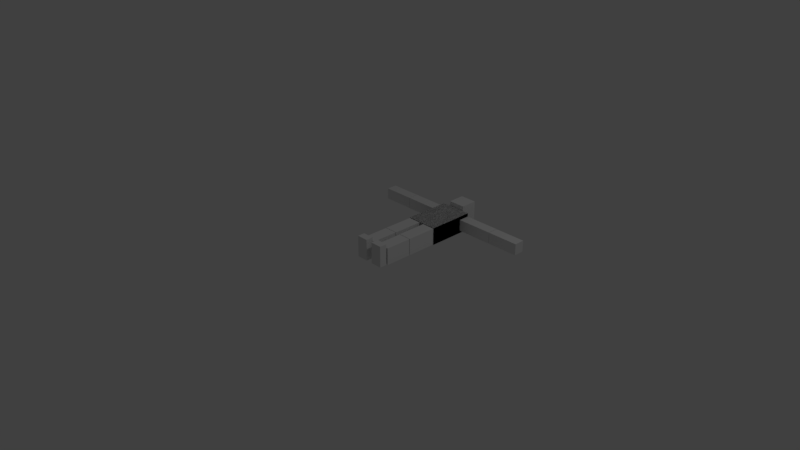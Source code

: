 # Source: BlockDude.blend  (saved by Blender 2.79.0; exported with 4.5.12 LTS)
import bpy
from mathutils import Matrix  # noqa: F401  (used for matrix-valued properties, if any)

bpy.ops.wm.read_factory_settings(use_empty=True)
scene = bpy.context.scene
scene.name = 'Scene'

# ---- collections
col_collection_1 = bpy.data.collections.new('Collection 1'); scene.collection.children.link(col_collection_1)

# ---- world
world_world = bpy.data.worlds.new('World'); scene.world = world_world
world_world.color = (0.05088, 0.05088, 0.05088)
world_world.use_sun_shadow = False
world_world.sun_shadow_jitter_overblur = 0.0
world_world.cycles.sampling_method = 'MANUAL'

# ---- cameras
cam_camera = bpy.data.cameras.new('Camera')
cam_camera.clip_end = 100.0
cam_camera.lens = 35.0
cam_camera.sensor_width = 32.0
cam_camera.sensor_height = 18.0
cam_camera.ortho_scale = 7.314
cam_camera.dof.focus_distance = 0.0
cam_camera.dof.aperture_fstop = 128.0

# ---- lights
light_lamp = bpy.data.lights.new('Lamp', 'POINT')
light_lamp.transmission_factor = 0.0
light_lamp.cutoff_distance = 30.0
light_lamp.energy = 100.0
light_lamp.shadow_buffer_clip_start = 1.001
light_lamp.shadow_soft_size = 0.1
light_lamp.shadow_maximum_resolution = 0.006
light_lamp.use_absolute_resolution = True

# ---- meshes
me_body = bpy.data.meshes.new('Body')
me_body.from_pydata([(-0.2269, 0.09492, -0.1187), (-0.2269, 0.09492, 0.1324), (-0.2269, 0.3844, -0.1187), (-0.2269, 0.3844, 0.1324), (0.2269, 0.09492, -0.1187), (0.2269, 0.09492, 0.1324), (0.2269, 0.3844, -0.1187), (0.2269, 0.3844, 0.1324), (0.2269, 0.09492, -0.1187), (0.2269, 0.09492, 0.1324), (0.2269, 0.3844, -0.1187), (0.2269, 0.3844, 0.1324), (-0.2269, 0.09492, -0.1187), (-0.2269, 0.09492, 0.1324), (-0.2269, 0.3844, -0.1187), (-0.2269, 0.3844, 0.1324)], [], [(0, 1, 3, 2), (2, 3, 7, 6), (6, 7, 5, 4), (4, 5, 1, 0), (2, 6, 4, 0), (7, 3, 1, 5), (8, 10, 11, 9), (10, 14, 15, 11), (14, 12, 13, 15), (12, 8, 9, 13), (10, 8, 12, 14), (15, 13, 9, 11)])
me_body.use_remesh_preserve_volume = False
me_body.use_remesh_preserve_attributes = False
me_body.use_mirror_vertex_groups = False
me_body.update()
me_head = bpy.data.meshes.new('Head')
me_head.from_pydata([(-0.1215, 0.3889, -0.1186), (-0.1215, 0.3889, 0.1955), (-0.1215, 0.4946, -0.1186), (-0.1215, 0.4946, 0.1955), (0.1215, 0.3889, -0.1186), (0.1215, 0.3889, 0.1955), (0.1215, 0.4946, -0.1186), (0.1215, 0.4946, 0.1955)], [], [(0, 1, 3, 2), (2, 3, 7, 6), (6, 7, 5, 4), (4, 5, 1, 0), (2, 6, 4, 0), (7, 3, 1, 5)])
me_head.use_remesh_preserve_volume = False
me_head.use_remesh_preserve_attributes = False
me_head.use_mirror_vertex_groups = False
me_head.update()
me_leftarm1 = bpy.data.meshes.new('LeftArm1')
me_leftarm1.from_pydata([(0.7569, 0.3133, -0.07449), (0.7569, 0.3133, 0.08824), (0.7569, 0.3803, -0.07449), (0.7569, 0.3803, 0.08824), (0.234, 0.3133, -0.07449), (0.234, 0.3133, 0.08824), (0.234, 0.3803, -0.07449), (0.234, 0.3803, 0.08824)], [], [(0, 2, 3, 1), (2, 6, 7, 3), (6, 4, 5, 7), (4, 0, 1, 5), (2, 0, 4, 6), (7, 5, 1, 3)])
me_leftarm1.use_remesh_preserve_volume = False
me_leftarm1.use_remesh_preserve_attributes = False
me_leftarm1.use_mirror_vertex_groups = False
me_leftarm1.update()
me_leftarm2 = bpy.data.meshes.new('LeftArm2')
me_leftarm2.from_pydata([(1.218, 0.3138, -0.0739), (1.218, 0.3138, 0.08764), (1.218, 0.3799, -0.0739), (1.218, 0.3799, 0.08764), (0.7615, 0.3138, -0.0739), (0.7615, 0.3138, 0.08764), (0.7615, 0.3799, -0.0739), (0.7615, 0.3799, 0.08764)], [], [(0, 2, 3, 1), (2, 6, 7, 3), (6, 4, 5, 7), (4, 0, 1, 5), (2, 0, 4, 6), (7, 5, 1, 3)])
me_leftarm2.use_remesh_preserve_volume = False
me_leftarm2.use_remesh_preserve_attributes = False
me_leftarm2.use_mirror_vertex_groups = False
me_leftarm2.update()
me_rightarm1 = bpy.data.meshes.new('RightArm1')
me_rightarm1.from_pydata([(-0.7569, 0.3133, -0.07449), (-0.7569, 0.3133, 0.08824), (-0.7569, 0.3803, -0.07449), (-0.7569, 0.3803, 0.08824), (-0.234, 0.3133, -0.07449), (-0.234, 0.3133, 0.08824), (-0.234, 0.3803, -0.07449), (-0.234, 0.3803, 0.08824)], [], [(0, 1, 3, 2), (2, 3, 7, 6), (6, 7, 5, 4), (4, 5, 1, 0), (2, 6, 4, 0), (7, 3, 1, 5)])
me_rightarm1.use_remesh_preserve_volume = False
me_rightarm1.use_remesh_preserve_attributes = False
me_rightarm1.use_mirror_vertex_groups = False
me_rightarm1.update()
me_rightarm2 = bpy.data.meshes.new('RightArm2')
me_rightarm2.from_pydata([(-1.218, 0.3138, -0.0739), (-1.218, 0.3138, 0.08764), (-1.218, 0.3799, -0.0739), (-1.218, 0.3799, 0.08764), (-0.7615, 0.3138, -0.0739), (-0.7615, 0.3138, 0.08764), (-0.7615, 0.3799, -0.0739), (-0.7615, 0.3799, 0.08764)], [], [(0, 1, 3, 2), (2, 3, 7, 6), (6, 7, 5, 4), (4, 5, 1, 0), (2, 6, 4, 0), (7, 3, 1, 5)])
me_rightarm2.use_remesh_preserve_volume = False
me_rightarm2.use_remesh_preserve_attributes = False
me_rightarm2.use_mirror_vertex_groups = False
me_rightarm2.update()
me_leftleg1 = bpy.data.meshes.new('LeftLeg1')
me_leftleg1.from_pydata([(0.2243, -0.09698, -0.1133), (0.2243, -0.09698, 0.1271), (0.2243, 0.09084, -0.1133), (0.2243, 0.09084, 0.1271), (0.03652, -0.09698, -0.1133), (0.03652, -0.09698, 0.1271), (0.03652, 0.09084, -0.1133), (0.03652, 0.09084, 0.1271)], [], [(0, 2, 3, 1), (2, 6, 7, 3), (6, 4, 5, 7), (4, 0, 1, 5), (2, 0, 4, 6), (7, 5, 1, 3)])
me_leftleg1.use_remesh_preserve_volume = False
me_leftleg1.use_remesh_preserve_attributes = False
me_leftleg1.use_mirror_vertex_groups = False
me_leftleg1.update()
me_leftleg2 = bpy.data.meshes.new('LeftLeg2')
me_leftleg2.from_pydata([(0.2224, -0.2653, -0.113), (0.2224, -0.2653, 0.1268), (0.2224, -0.09935, -0.113), (0.2224, -0.09935, 0.1268), (0.03931, -0.2653, -0.113), (0.03931, -0.2653, 0.1268), (0.03931, -0.09935, -0.113), (0.03931, -0.09935, 0.1268)], [], [(0, 2, 3, 1), (2, 6, 7, 3), (6, 4, 5, 7), (4, 0, 1, 5), (2, 0, 4, 6), (7, 5, 1, 3)])
me_leftleg2.use_remesh_preserve_volume = False
me_leftleg2.use_remesh_preserve_attributes = False
me_leftleg2.use_mirror_vertex_groups = False
me_leftleg2.update()
me_leftleg3 = bpy.data.meshes.new('LeftLeg3')
me_leftleg3.from_pydata([(0.2112, -0.317, -0.1104), (0.2112, -0.317, 0.19), (0.2112, -0.2716, -0.1104), (0.2112, -0.2716, 0.19), (0.04731, -0.317, -0.1104), (0.04731, -0.317, 0.19), (0.04731, -0.2716, -0.1104), (0.04731, -0.2716, 0.19)], [], [(0, 2, 3, 1), (2, 6, 7, 3), (6, 4, 5, 7), (4, 0, 1, 5), (2, 0, 4, 6), (7, 5, 1, 3)])
me_leftleg3.use_remesh_preserve_volume = False
me_leftleg3.use_remesh_preserve_attributes = False
me_leftleg3.use_mirror_vertex_groups = False
me_leftleg3.update()
me_rightleg1 = bpy.data.meshes.new('RightLeg1')
me_rightleg1.from_pydata([(-0.2243, -0.09698, -0.1133), (-0.2243, -0.09698, 0.1271), (-0.2243, 0.09084, -0.1133), (-0.2243, 0.09084, 0.1271), (-0.03652, -0.09698, -0.1133), (-0.03652, -0.09698, 0.1271), (-0.03652, 0.09084, -0.1133), (-0.03652, 0.09084, 0.1271)], [], [(0, 1, 3, 2), (2, 3, 7, 6), (6, 7, 5, 4), (4, 5, 1, 0), (2, 6, 4, 0), (7, 3, 1, 5)])
me_rightleg1.use_remesh_preserve_volume = False
me_rightleg1.use_remesh_preserve_attributes = False
me_rightleg1.use_mirror_vertex_groups = False
me_rightleg1.update()
me_rightleg2 = bpy.data.meshes.new('RightLeg2')
me_rightleg2.from_pydata([(-0.2224, -0.2653, -0.113), (-0.2224, -0.2653, 0.1268), (-0.2224, -0.09935, -0.113), (-0.2224, -0.09935, 0.1268), (-0.03931, -0.2653, -0.113), (-0.03931, -0.2653, 0.1268), (-0.03931, -0.09935, -0.113), (-0.03931, -0.09935, 0.1268)], [], [(0, 1, 3, 2), (2, 3, 7, 6), (6, 7, 5, 4), (4, 5, 1, 0), (2, 6, 4, 0), (7, 3, 1, 5)])
me_rightleg2.use_remesh_preserve_volume = False
me_rightleg2.use_remesh_preserve_attributes = False
me_rightleg2.use_mirror_vertex_groups = False
me_rightleg2.update()
me_rightleg3 = bpy.data.meshes.new('RightLeg3')
me_rightleg3.from_pydata([(-0.2112, -0.317, -0.1104), (-0.2112, -0.317, 0.19), (-0.2112, -0.2716, -0.1104), (-0.2112, -0.2716, 0.19), (-0.04731, -0.317, -0.1104), (-0.04731, -0.317, 0.19), (-0.04731, -0.2716, -0.1104), (-0.04731, -0.2716, 0.19)], [], [(0, 1, 3, 2), (2, 3, 7, 6), (6, 7, 5, 4), (4, 5, 1, 0), (2, 6, 4, 0), (7, 3, 1, 5)])
me_rightleg3.use_remesh_preserve_volume = False
me_rightleg3.use_remesh_preserve_attributes = False
me_rightleg3.use_mirror_vertex_groups = False
me_rightleg3.update()
arm_armature = bpy.data.armatures.new('Armature')  # bones are not reproduced

# ---- objects
ob_armature = bpy.data.objects.new('Armature', arm_armature)
ob_body = bpy.data.objects.new('Body', me_body)
ob_head = bpy.data.objects.new('head', me_head)
ob_leftarm1 = bpy.data.objects.new('LeftArm1', me_leftarm1)
ob_leftarm2 = bpy.data.objects.new('LeftArm2', me_leftarm2)
ob_rightarm1 = bpy.data.objects.new('RightArm1', me_rightarm1)
ob_rightarm2 = bpy.data.objects.new('RightArm2', me_rightarm2)
ob_leftleg1 = bpy.data.objects.new('LeftLeg1', me_leftleg1)
ob_leftleg2 = bpy.data.objects.new('LeftLeg2', me_leftleg2)
ob_leftleg3 = bpy.data.objects.new('LeftLeg3', me_leftleg3)
ob_rightleg1 = bpy.data.objects.new('RightLeg1', me_rightleg1)
ob_rightleg2 = bpy.data.objects.new('RightLeg2', me_rightleg2)
ob_rightleg3 = bpy.data.objects.new('RightLeg3', me_rightleg3)
ob_lamp = bpy.data.objects.new('Lamp', light_lamp)
ob_camera = bpy.data.objects.new('Camera', cam_camera)

# ---- transforms, parenting, visibility, modifiers, constraints
ob_armature.location = (0.0, 0.0, 0.0)
ob_armature.rotation_euler = (1.571, 0.0, 0.0)
ob_armature.show_in_front = True
ob_armature.lineart.crease_threshold = 0.0
ob_body.parent = ob_armature
ob_body.matrix_parent_inverse = Matrix(((1.0, 0.0, 0.0, 0.0), (0.0, -4.371e-08, 1.0, 0.0), (0.0, -1.0, -4.371e-08, 0.0), (0.0, 0.0, 0.0, 1.0)))
ob_body.location = (0.0, 0.729, -0.008271)
ob_body.scale = (1.0, 2.3, 1.0)
ob_body.lineart.crease_threshold = 0.0
_vg = ob_body.vertex_groups.new(name='RightLeg1')
for _i, _w in zip([0, 1, 2, 3, 4, 5, 6, 7, 8, 9, 10, 11, 12, 13, 14, 15], [0.0, 0.0, 0.0, 0.0, 0.0, 0.0, 0.0, 0.0, 0.0, 0.0, 0.0, 0.0, 0.0, 0.0, 0.0, 0.0]): _vg.add([_i], _w, 'REPLACE')
_vg = ob_body.vertex_groups.new(name='RightLeg2')
for _i, _w in zip([1, 6, 7, 10, 11, 13], [0.0, 0.0, 0.0, 0.0, 0.0, 0.0]): _vg.add([_i], _w, 'REPLACE')
_vg = ob_body.vertex_groups.new(name='RightLeg3')
_vg = ob_body.vertex_groups.new(name='RightLeg4')
_vg = ob_body.vertex_groups.new(name='LeftLeg1')
for _i, _w in zip([0, 1, 2, 3, 4, 5, 6, 7, 8, 9, 10, 11, 12, 13, 14, 15], [0.0, 0.0, 0.0, 0.0, 0.0, 0.0, 0.0, 0.0, 0.0, 0.0, 0.0, 0.0, 0.0, 0.0, 0.0, 0.0]): _vg.add([_i], _w, 'REPLACE')
_vg = ob_body.vertex_groups.new(name='LeftLeg2')
_vg = ob_body.vertex_groups.new(name='LeftLeg3')
_vg = ob_body.vertex_groups.new(name='LeftLeg4')
_vg = ob_body.vertex_groups.new(name='Body')
_vg.add([0, 1, 2, 3, 4, 5, 6, 7, 8, 9, 10, 11, 12, 13, 14, 15], 1.0, 'REPLACE')
_vg = ob_body.vertex_groups.new(name='Head')
_vg = ob_body.vertex_groups.new(name='RightArm1')
for _i, _w in zip([0, 1, 2, 3, 4, 6, 7, 8, 10, 11, 12, 13, 14, 15], [0.0, 0.0, 0.0, 0.0, 0.0, 0.0, 0.0, 0.0, 0.0, 0.0, 0.0, 0.0, 0.0, 0.0]): _vg.add([_i], _w, 'REPLACE')
_vg = ob_body.vertex_groups.new(name='RightArm2')
_vg = ob_body.vertex_groups.new(name='LeftArm1')
for _i, _w in zip([0, 1, 2, 3, 4, 5, 6, 7, 9, 10, 11, 12, 13, 14, 15], [0.0, 0.0, 0.0, 0.0, 0.001283, 0.0, 0.0, 0.0, 0.0, 0.0, 0.0, 0.0, 0.0, 0.0, 0.0]): _vg.add([_i], _w, 'REPLACE')
_vg = ob_body.vertex_groups.new(name='LeftArm2')
for _i, _w in zip([0, 1, 2, 3, 5, 6, 7, 8, 9, 10, 11, 12, 13, 14, 15], [0.0, 0.0, 0.0, 0.0, 0.0, 0.0, 0.0, 0.0, 0.0, 0.0, 0.0, 0.0, 0.0, 0.0, 0.0]): _vg.add([_i], _w, 'REPLACE')
_m = ob_body.modifiers.new('Armature', 'ARMATURE')
_m.object = ob_armature
ob_head.parent = ob_armature
ob_head.matrix_parent_inverse = Matrix(((1.0, 0.0, 0.0, 0.0), (0.0, -4.371e-08, 1.0, 0.0), (0.0, -1.0, -4.371e-08, 0.0), (0.0, 0.0, 0.0, 1.0)))
ob_head.location = (0.0, 0.729, -0.008271)
ob_head.scale = (1.0, 2.3, 1.0)
ob_head.lineart.crease_threshold = 0.0
_vg = ob_head.vertex_groups.new(name='RightLeg1')
_vg = ob_head.vertex_groups.new(name='RightLeg2')
_vg = ob_head.vertex_groups.new(name='RightLeg3')
_vg = ob_head.vertex_groups.new(name='RightLeg4')
_vg = ob_head.vertex_groups.new(name='LeftLeg1')
_vg = ob_head.vertex_groups.new(name='LeftLeg2')
_vg = ob_head.vertex_groups.new(name='LeftLeg3')
_vg = ob_head.vertex_groups.new(name='LeftLeg4')
_vg = ob_head.vertex_groups.new(name='Body')
for _i, _w in zip([0, 1, 2, 3, 4, 5, 6, 7], [0.4548, 0.08759, 0.08931, 0.0882, 0.4407, 0.08833, 0.08743, 0.08806]): _vg.add([_i], _w, 'REPLACE')
_vg = ob_head.vertex_groups.new(name='Head')
for _i, _w in zip([0, 1, 2, 3, 4, 5, 6, 7], [0.5452, 0.9124, 0.9107, 0.9118, 0.5593, 0.9117, 0.9126, 0.9119]): _vg.add([_i], _w, 'REPLACE')
_vg = ob_head.vertex_groups.new(name='RightArm1')
_vg = ob_head.vertex_groups.new(name='RightArm2')
_vg = ob_head.vertex_groups.new(name='LeftArm1')
_vg = ob_head.vertex_groups.new(name='LeftArm2')
_m = ob_head.modifiers.new('Armature', 'ARMATURE')
_m.object = ob_armature
ob_leftarm1.parent = ob_armature
ob_leftarm1.matrix_parent_inverse = Matrix(((1.0, 0.0, 0.0, 0.0), (0.0, -4.371e-08, 1.0, 0.0), (0.0, -1.0, -4.371e-08, 0.0), (0.0, 0.0, 0.0, 1.0)))
ob_leftarm1.location = (0.0, 0.729, -0.008271)
ob_leftarm1.scale = (1.0, 2.3, 1.0)
ob_leftarm1.lineart.crease_threshold = 0.0
_vg = ob_leftarm1.vertex_groups.new(name='RightLeg1')
_vg = ob_leftarm1.vertex_groups.new(name='RightLeg2')
_vg = ob_leftarm1.vertex_groups.new(name='RightLeg3')
_vg = ob_leftarm1.vertex_groups.new(name='RightLeg4')
_vg = ob_leftarm1.vertex_groups.new(name='LeftLeg1')
_vg = ob_leftarm1.vertex_groups.new(name='LeftLeg2')
_vg = ob_leftarm1.vertex_groups.new(name='LeftLeg3')
_vg = ob_leftarm1.vertex_groups.new(name='LeftLeg4')
_vg = ob_leftarm1.vertex_groups.new(name='Body')
_vg = ob_leftarm1.vertex_groups.new(name='Head')
_vg = ob_leftarm1.vertex_groups.new(name='RightArm1')
_vg = ob_leftarm1.vertex_groups.new(name='RightArm2')
_vg = ob_leftarm1.vertex_groups.new(name='LeftArm1')
_vg.add([0, 1, 2, 3, 4, 5, 6, 7], 1.0, 'REPLACE')
_vg = ob_leftarm1.vertex_groups.new(name='LeftArm2')
for _i, _w in zip([0, 1, 2, 3, 4, 5, 6, 7], [0.0, 0.0, 0.0, 0.0, 0.0, 0.0, 0.0, 0.0]): _vg.add([_i], _w, 'REPLACE')
_m = ob_leftarm1.modifiers.new('Armature', 'ARMATURE')
_m.object = ob_armature
ob_leftarm2.parent = ob_armature
ob_leftarm2.matrix_parent_inverse = Matrix(((1.0, 0.0, 0.0, 0.0), (0.0, -4.371e-08, 1.0, 0.0), (0.0, -1.0, -4.371e-08, 0.0), (0.0, 0.0, 0.0, 1.0)))
ob_leftarm2.location = (0.0, 0.729, -0.008271)
ob_leftarm2.scale = (1.0, 2.3, 1.0)
ob_leftarm2.lineart.crease_threshold = 0.0
_vg = ob_leftarm2.vertex_groups.new(name='RightLeg1')
_vg = ob_leftarm2.vertex_groups.new(name='RightLeg2')
_vg = ob_leftarm2.vertex_groups.new(name='RightLeg3')
_vg = ob_leftarm2.vertex_groups.new(name='RightLeg4')
_vg = ob_leftarm2.vertex_groups.new(name='LeftLeg1')
_vg = ob_leftarm2.vertex_groups.new(name='LeftLeg2')
_vg = ob_leftarm2.vertex_groups.new(name='LeftLeg3')
_vg = ob_leftarm2.vertex_groups.new(name='LeftLeg4')
_vg = ob_leftarm2.vertex_groups.new(name='Body')
_vg = ob_leftarm2.vertex_groups.new(name='Head')
_vg = ob_leftarm2.vertex_groups.new(name='RightArm1')
_vg = ob_leftarm2.vertex_groups.new(name='RightArm2')
_vg = ob_leftarm2.vertex_groups.new(name='LeftArm1')
_vg = ob_leftarm2.vertex_groups.new(name='LeftArm2')
_vg.add([0, 1, 2, 3, 4, 5, 6, 7], 1.0, 'REPLACE')
_m = ob_leftarm2.modifiers.new('Armature', 'ARMATURE')
_m.object = ob_armature
ob_rightarm1.parent = ob_armature
ob_rightarm1.matrix_parent_inverse = Matrix(((1.0, 0.0, 0.0, 0.0), (0.0, -4.371e-08, 1.0, 0.0), (0.0, -1.0, -4.371e-08, 0.0), (0.0, 0.0, 0.0, 1.0)))
ob_rightarm1.location = (0.0, 0.729, -0.008271)
ob_rightarm1.scale = (1.0, 2.3, 1.0)
ob_rightarm1.lineart.crease_threshold = 0.0
_vg = ob_rightarm1.vertex_groups.new(name='RightLeg1')
_vg = ob_rightarm1.vertex_groups.new(name='RightLeg2')
_vg = ob_rightarm1.vertex_groups.new(name='RightLeg3')
_vg = ob_rightarm1.vertex_groups.new(name='RightLeg4')
_vg = ob_rightarm1.vertex_groups.new(name='LeftLeg1')
_vg = ob_rightarm1.vertex_groups.new(name='LeftLeg2')
_vg = ob_rightarm1.vertex_groups.new(name='LeftLeg3')
_vg = ob_rightarm1.vertex_groups.new(name='LeftLeg4')
_vg = ob_rightarm1.vertex_groups.new(name='Body')
_vg = ob_rightarm1.vertex_groups.new(name='Head')
_vg = ob_rightarm1.vertex_groups.new(name='RightArm1')
_vg.add([0, 1, 2, 3, 4, 5, 6, 7], 1.0, 'REPLACE')
_vg = ob_rightarm1.vertex_groups.new(name='RightArm2')
for _i, _w in zip([0, 1, 2, 3, 4, 5, 6, 7], [0.0, 0.0, 0.0, 0.0, 0.0, 0.0, 0.0, 0.0]): _vg.add([_i], _w, 'REPLACE')
_vg = ob_rightarm1.vertex_groups.new(name='LeftArm1')
_vg = ob_rightarm1.vertex_groups.new(name='LeftArm2')
_m = ob_rightarm1.modifiers.new('Armature', 'ARMATURE')
_m.object = ob_armature
ob_rightarm2.parent = ob_armature
ob_rightarm2.matrix_parent_inverse = Matrix(((1.0, 0.0, 0.0, 0.0), (0.0, -4.371e-08, 1.0, 0.0), (0.0, -1.0, -4.371e-08, 0.0), (0.0, 0.0, 0.0, 1.0)))
ob_rightarm2.location = (0.0, 0.729, -0.008271)
ob_rightarm2.scale = (1.0, 2.3, 1.0)
ob_rightarm2.lineart.crease_threshold = 0.0
_vg = ob_rightarm2.vertex_groups.new(name='RightLeg1')
_vg = ob_rightarm2.vertex_groups.new(name='RightLeg2')
_vg = ob_rightarm2.vertex_groups.new(name='RightLeg3')
_vg = ob_rightarm2.vertex_groups.new(name='RightLeg4')
_vg = ob_rightarm2.vertex_groups.new(name='LeftLeg1')
_vg = ob_rightarm2.vertex_groups.new(name='LeftLeg2')
_vg = ob_rightarm2.vertex_groups.new(name='LeftLeg3')
_vg = ob_rightarm2.vertex_groups.new(name='LeftLeg4')
_vg = ob_rightarm2.vertex_groups.new(name='Body')
_vg = ob_rightarm2.vertex_groups.new(name='Head')
_vg = ob_rightarm2.vertex_groups.new(name='RightArm1')
for _i, _w in zip([1, 2, 3, 5, 6, 7], [0.0, 0.0, 0.0, 0.0, 0.0, 0.0]): _vg.add([_i], _w, 'REPLACE')
_vg = ob_rightarm2.vertex_groups.new(name='RightArm2')
_vg.add([0, 1, 2, 3, 4, 5, 6, 7], 1.0, 'REPLACE')
_vg = ob_rightarm2.vertex_groups.new(name='LeftArm1')
_vg = ob_rightarm2.vertex_groups.new(name='LeftArm2')
_m = ob_rightarm2.modifiers.new('Armature', 'ARMATURE')
_m.object = ob_armature
ob_leftleg1.parent = ob_armature
ob_leftleg1.matrix_parent_inverse = Matrix(((1.0, 0.0, 0.0, 0.0), (0.0, -4.371e-08, 1.0, 0.0), (0.0, -1.0, -4.371e-08, 0.0), (0.0, 0.0, 0.0, 1.0)))
ob_leftleg1.location = (0.0, 0.729, -0.008271)
ob_leftleg1.scale = (1.0, 2.3, 1.0)
ob_leftleg1.lineart.crease_threshold = 0.0
_vg = ob_leftleg1.vertex_groups.new(name='RightLeg1')
_vg = ob_leftleg1.vertex_groups.new(name='RightLeg2')
_vg = ob_leftleg1.vertex_groups.new(name='RightLeg3')
_vg = ob_leftleg1.vertex_groups.new(name='RightLeg4')
_vg = ob_leftleg1.vertex_groups.new(name='LeftLeg1')
_vg.add([0, 1, 2, 3, 4, 5, 6, 7], 1.0, 'REPLACE')
_vg = ob_leftleg1.vertex_groups.new(name='LeftLeg2')
for _i, _w in zip([0, 1, 2, 3, 4, 5, 6, 7], [0.0, 0.0, 0.0, 0.0, 0.0, 0.0, 0.0, 0.0]): _vg.add([_i], _w, 'REPLACE')
_vg = ob_leftleg1.vertex_groups.new(name='LeftLeg3')
_vg = ob_leftleg1.vertex_groups.new(name='LeftLeg4')
_vg = ob_leftleg1.vertex_groups.new(name='Body')
_vg = ob_leftleg1.vertex_groups.new(name='Head')
_vg = ob_leftleg1.vertex_groups.new(name='RightArm1')
_vg = ob_leftleg1.vertex_groups.new(name='RightArm2')
_vg = ob_leftleg1.vertex_groups.new(name='LeftArm1')
_vg = ob_leftleg1.vertex_groups.new(name='LeftArm2')
_m = ob_leftleg1.modifiers.new('Armature', 'ARMATURE')
_m.object = ob_armature
ob_leftleg2.parent = ob_armature
ob_leftleg2.matrix_parent_inverse = Matrix(((1.0, 0.0, 0.0, 0.0), (0.0, -4.371e-08, 1.0, 0.0), (0.0, -1.0, -4.371e-08, 0.0), (0.0, 0.0, 0.0, 1.0)))
ob_leftleg2.location = (0.0, 0.729, -0.008271)
ob_leftleg2.scale = (1.0, 2.3, 1.0)
ob_leftleg2.lineart.crease_threshold = 0.0
_vg = ob_leftleg2.vertex_groups.new(name='RightLeg1')
_vg = ob_leftleg2.vertex_groups.new(name='RightLeg2')
_vg = ob_leftleg2.vertex_groups.new(name='RightLeg3')
_vg = ob_leftleg2.vertex_groups.new(name='RightLeg4')
_vg = ob_leftleg2.vertex_groups.new(name='LeftLeg1')
_vg = ob_leftleg2.vertex_groups.new(name='LeftLeg2')
_vg.add([0, 1, 2, 3, 4, 5, 6, 7], 1.0, 'REPLACE')
_vg = ob_leftleg2.vertex_groups.new(name='LeftLeg3')
for _i, _w in zip([0, 1, 2, 3, 4, 5, 6, 7], [0.0, 0.0, 0.0, 0.0, 0.0, 0.0, 0.0, 0.0]): _vg.add([_i], _w, 'REPLACE')
_vg = ob_leftleg2.vertex_groups.new(name='LeftLeg4')
for _i, _w in zip([0, 1, 2, 3, 4, 5, 6, 7], [0.9259, 0.1348, 0.1048, 0.1423, 0.8891, 0.08015, 0.2542, 0.1707]): _vg.add([_i], _w, 'REPLACE')
_vg = ob_leftleg2.vertex_groups.new(name='Body')
_vg = ob_leftleg2.vertex_groups.new(name='Head')
_vg = ob_leftleg2.vertex_groups.new(name='RightArm1')
_vg = ob_leftleg2.vertex_groups.new(name='RightArm2')
_vg = ob_leftleg2.vertex_groups.new(name='LeftArm1')
_vg = ob_leftleg2.vertex_groups.new(name='LeftArm2')
_m = ob_leftleg2.modifiers.new('Armature', 'ARMATURE')
_m.object = ob_armature
ob_leftleg3.parent = ob_armature
ob_leftleg3.matrix_parent_inverse = Matrix(((1.0, 0.0, 0.0, 0.0), (0.0, -4.371e-08, 1.0, 0.0), (0.0, -1.0, -4.371e-08, 0.0), (0.0, 0.0, 0.0, 1.0)))
ob_leftleg3.location = (0.0, 0.729, -0.008271)
ob_leftleg3.scale = (1.0, 2.3, 1.0)
ob_leftleg3.lineart.crease_threshold = 0.0
_vg = ob_leftleg3.vertex_groups.new(name='RightLeg1')
_vg = ob_leftleg3.vertex_groups.new(name='RightLeg2')
_vg = ob_leftleg3.vertex_groups.new(name='RightLeg3')
_vg = ob_leftleg3.vertex_groups.new(name='RightLeg4')
_vg = ob_leftleg3.vertex_groups.new(name='LeftLeg1')
_vg = ob_leftleg3.vertex_groups.new(name='LeftLeg2')
_vg = ob_leftleg3.vertex_groups.new(name='LeftLeg3')
_vg.add([0, 1, 2, 3, 4, 5, 6, 7], 1.0, 'REPLACE')
_vg = ob_leftleg3.vertex_groups.new(name='LeftLeg4')
for _i, _w in zip([0, 1, 2, 3, 4, 5, 6, 7], [0.9102, 0.05054, 0.925, 0.03196, 0.9139, 0.03713, 0.9512, 0.04697]): _vg.add([_i], _w, 'REPLACE')
_vg = ob_leftleg3.vertex_groups.new(name='Body')
_vg = ob_leftleg3.vertex_groups.new(name='Head')
_vg = ob_leftleg3.vertex_groups.new(name='RightArm1')
_vg = ob_leftleg3.vertex_groups.new(name='RightArm2')
_vg = ob_leftleg3.vertex_groups.new(name='LeftArm1')
_vg = ob_leftleg3.vertex_groups.new(name='LeftArm2')
_m = ob_leftleg3.modifiers.new('Armature', 'ARMATURE')
_m.object = ob_armature
ob_rightleg1.parent = ob_armature
ob_rightleg1.matrix_parent_inverse = Matrix(((1.0, 0.0, 0.0, 0.0), (0.0, -4.371e-08, 1.0, 0.0), (0.0, -1.0, -4.371e-08, 0.0), (0.0, 0.0, 0.0, 1.0)))
ob_rightleg1.location = (0.0, 0.729, -0.008271)
ob_rightleg1.scale = (1.0, 2.3, 1.0)
ob_rightleg1.lineart.crease_threshold = 0.0
_vg = ob_rightleg1.vertex_groups.new(name='RightLeg1')
_vg.add([0, 1, 2, 3, 4, 5, 6, 7], 1.0, 'REPLACE')
_vg = ob_rightleg1.vertex_groups.new(name='RightLeg2')
for _i, _w in zip([0, 1, 2, 3, 4, 5, 6, 7], [0.0, 0.0, 0.0, 0.0, 0.0, 0.0, 0.0, 0.0]): _vg.add([_i], _w, 'REPLACE')
_vg = ob_rightleg1.vertex_groups.new(name='RightLeg3')
_vg = ob_rightleg1.vertex_groups.new(name='RightLeg4')
_vg = ob_rightleg1.vertex_groups.new(name='LeftLeg1')
_vg = ob_rightleg1.vertex_groups.new(name='LeftLeg2')
_vg = ob_rightleg1.vertex_groups.new(name='LeftLeg3')
_vg = ob_rightleg1.vertex_groups.new(name='LeftLeg4')
_vg = ob_rightleg1.vertex_groups.new(name='Body')
_vg = ob_rightleg1.vertex_groups.new(name='Head')
_vg = ob_rightleg1.vertex_groups.new(name='RightArm1')
_vg = ob_rightleg1.vertex_groups.new(name='RightArm2')
_vg = ob_rightleg1.vertex_groups.new(name='LeftArm1')
_vg = ob_rightleg1.vertex_groups.new(name='LeftArm2')
_m = ob_rightleg1.modifiers.new('Armature', 'ARMATURE')
_m.object = ob_armature
ob_rightleg2.parent = ob_armature
ob_rightleg2.matrix_parent_inverse = Matrix(((1.0, 0.0, 0.0, 0.0), (0.0, -4.371e-08, 1.0, 0.0), (0.0, -1.0, -4.371e-08, 0.0), (0.0, 0.0, 0.0, 1.0)))
ob_rightleg2.location = (0.0, 0.729, -0.008271)
ob_rightleg2.scale = (1.0, 2.3, 1.0)
ob_rightleg2.lineart.crease_threshold = 0.0
_vg = ob_rightleg2.vertex_groups.new(name='RightLeg1')
for _i, _w in zip([2, 3, 6, 7], [0.0, 0.0, 0.0, 0.0]): _vg.add([_i], _w, 'REPLACE')
_vg = ob_rightleg2.vertex_groups.new(name='RightLeg2')
_vg.add([0, 1, 2, 3, 4, 5, 6, 7], 1.0, 'REPLACE')
_vg = ob_rightleg2.vertex_groups.new(name='RightLeg3')
for _i, _w in zip([0, 1, 2, 3, 4, 5, 6, 7], [0.0, 0.0, 0.0, 0.0, 0.0, 0.0, 0.0, 0.0]): _vg.add([_i], _w, 'REPLACE')
_vg = ob_rightleg2.vertex_groups.new(name='RightLeg4')
for _i, _w in zip([0, 1, 2, 3, 4, 5, 6, 7], [0.9298, 0.1264, 0.08589, 0.07027, 0.8796, 0.0781, 0.1988, 0.03221]): _vg.add([_i], _w, 'REPLACE')
_vg = ob_rightleg2.vertex_groups.new(name='LeftLeg1')
_vg = ob_rightleg2.vertex_groups.new(name='LeftLeg2')
_vg = ob_rightleg2.vertex_groups.new(name='LeftLeg3')
_vg = ob_rightleg2.vertex_groups.new(name='LeftLeg4')
_vg = ob_rightleg2.vertex_groups.new(name='Body')
_vg = ob_rightleg2.vertex_groups.new(name='Head')
_vg = ob_rightleg2.vertex_groups.new(name='RightArm1')
_vg = ob_rightleg2.vertex_groups.new(name='RightArm2')
_vg = ob_rightleg2.vertex_groups.new(name='LeftArm1')
_vg = ob_rightleg2.vertex_groups.new(name='LeftArm2')
_m = ob_rightleg2.modifiers.new('Armature', 'ARMATURE')
_m.object = ob_armature
ob_rightleg3.parent = ob_armature
ob_rightleg3.matrix_parent_inverse = Matrix(((1.0, 0.0, 0.0, 0.0), (0.0, -4.371e-08, 1.0, 0.0), (0.0, -1.0, -4.371e-08, 0.0), (0.0, 0.0, 0.0, 1.0)))
ob_rightleg3.location = (0.0, 0.729, -0.008271)
ob_rightleg3.scale = (1.0, 2.3, 1.0)
ob_rightleg3.lineart.crease_threshold = 0.0
_vg = ob_rightleg3.vertex_groups.new(name='RightLeg1')
_vg = ob_rightleg3.vertex_groups.new(name='RightLeg2')
_vg = ob_rightleg3.vertex_groups.new(name='RightLeg3')
_vg.add([0, 1, 2, 3, 4, 5, 6, 7], 1.0, 'REPLACE')
_vg = ob_rightleg3.vertex_groups.new(name='RightLeg4')
for _i, _w in zip([0, 1, 2, 3, 4, 5, 6, 7], [0.9116, 0.04565, 0.9285, 0.02756, 0.9119, 0.04161, 0.9481, 0.05135]): _vg.add([_i], _w, 'REPLACE')
_vg = ob_rightleg3.vertex_groups.new(name='LeftLeg1')
_vg = ob_rightleg3.vertex_groups.new(name='LeftLeg2')
_vg = ob_rightleg3.vertex_groups.new(name='LeftLeg3')
_vg = ob_rightleg3.vertex_groups.new(name='LeftLeg4')
_vg = ob_rightleg3.vertex_groups.new(name='Body')
_vg = ob_rightleg3.vertex_groups.new(name='Head')
_vg = ob_rightleg3.vertex_groups.new(name='RightArm1')
_vg = ob_rightleg3.vertex_groups.new(name='RightArm2')
_vg = ob_rightleg3.vertex_groups.new(name='LeftArm1')
_vg = ob_rightleg3.vertex_groups.new(name='LeftArm2')
_m = ob_rightleg3.modifiers.new('Armature', 'ARMATURE')
_m.object = ob_armature
ob_lamp.location = (4.076, 1.005, 5.904)
ob_lamp.rotation_euler = (0.6503, 0.05522, 1.866)
ob_lamp.lock_rotations_4d = False
ob_lamp.empty_display_type = 'ARROWS'
ob_lamp.color = (0.0, 0.0, 0.0, 0.0)
ob_lamp.lineart.crease_threshold = 0.0
ob_camera.location = (7.481, -6.508, 5.344)
ob_camera.rotation_euler = (1.109, 0.0, 0.8149)
ob_camera.lock_rotations_4d = False
ob_camera.empty_display_type = 'ARROWS'
ob_camera.color = (0.0, 0.0, 0.0, 0.0)
ob_camera.display_type = 'WIRE'
ob_camera.lineart.crease_threshold = 0.0

# ---- collection membership
col_collection_1.objects.link(ob_armature)
col_collection_1.objects.link(ob_body)
col_collection_1.objects.link(ob_head)
col_collection_1.objects.link(ob_leftarm1)
col_collection_1.objects.link(ob_leftarm2)
col_collection_1.objects.link(ob_rightarm1)
col_collection_1.objects.link(ob_rightarm2)
col_collection_1.objects.link(ob_leftleg1)
col_collection_1.objects.link(ob_leftleg2)
col_collection_1.objects.link(ob_leftleg3)
col_collection_1.objects.link(ob_rightleg1)
col_collection_1.objects.link(ob_rightleg2)
col_collection_1.objects.link(ob_rightleg3)
col_collection_1.objects.link(ob_lamp)
col_collection_1.objects.link(ob_camera)

# ---- scene / render settings (as saved in the file)
scene.camera = ob_camera
scene.frame_start = 1; scene.frame_end = 250; scene.frame_set(1)
scene.render.engine = 'BLENDER_EEVEE_NEXT'
scene.render.resolution_percentage = 50
scene.render.dither_intensity = 0.0
scene.cycles.use_denoising = False
scene.cycles.samples = 128
scene.cycles.sampling_pattern = 'TABULATED_SOBOL'
scene.cycles.use_adaptive_sampling = False
scene.cycles.use_light_tree = False
scene.cycles.blur_glossy = 0.0
scene.cycles.sample_clamp_indirect = 0.0
scene.view_settings.view_transform = 'Standard'
bpy.context.view_layer.update()
